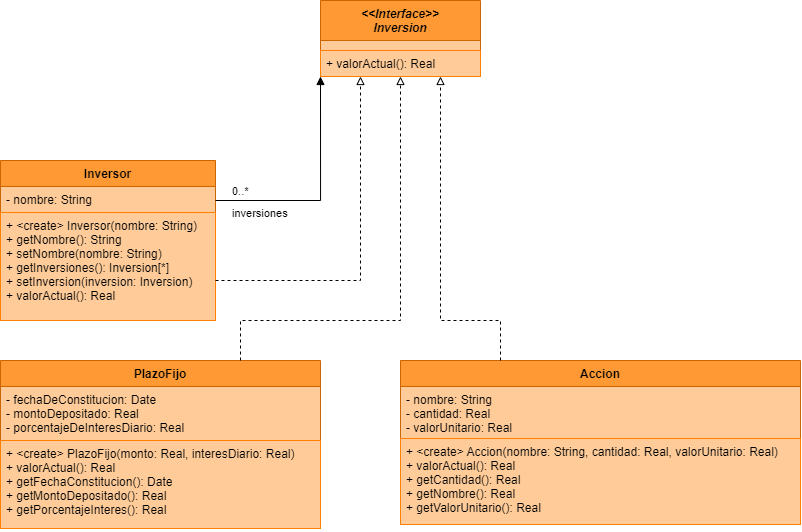

The diagram above was exported from draw.io. Its source (the exported page's mxGraphModel, read from the mxfile embedded in the PNG):
<mxGraphModel dx="1221" dy="634" grid="1" gridSize="10" guides="1" tooltips="1" connect="1" arrows="1" fold="1" page="1" pageScale="1" pageWidth="850" pageHeight="1100" math="0" shadow="0">
  <root>
    <mxCell id="0" />
    <mxCell id="1" parent="0" />
    <mxCell id="knkB--vZC4mDE0G4EfJ8-1" value="Inversor" style="swimlane;fontStyle=1;align=center;verticalAlign=top;childLayout=stackLayout;horizontal=1;startSize=26;horizontalStack=0;resizeParent=1;resizeParentMax=0;resizeLast=0;collapsible=1;marginBottom=0;rounded=0;fillColor=#FF9933;strokeColor=#CC6600;" vertex="1" parent="1">
      <mxGeometry x="40" y="200" width="215" height="160" as="geometry" />
    </mxCell>
    <mxCell id="knkB--vZC4mDE0G4EfJ8-2" value="- nombre: String" style="text;strokeColor=#CC6600;fillColor=#FFCC99;align=left;verticalAlign=top;spacingLeft=4;spacingRight=4;overflow=hidden;rotatable=0;points=[[0,0.5],[1,0.5]];portConstraint=eastwest;rounded=0;" vertex="1" parent="knkB--vZC4mDE0G4EfJ8-1">
      <mxGeometry y="26" width="215" height="26" as="geometry" />
    </mxCell>
    <mxCell id="knkB--vZC4mDE0G4EfJ8-4" value="+ &lt;create&gt; Inversor(nombre: String)&#10;+ getNombre(): String&#10;+ setNombre(nombre: String)&#10;+ getInversiones(): Inversion[*]&#10;+ setInversion(inversion: Inversion)&#10;+ valorActual(): Real" style="text;strokeColor=#FF8000;fillColor=#FFCC99;align=left;verticalAlign=top;spacingLeft=4;spacingRight=4;overflow=hidden;rotatable=0;points=[[0,0.5],[1,0.5]];portConstraint=eastwest;rounded=0;" vertex="1" parent="knkB--vZC4mDE0G4EfJ8-1">
      <mxGeometry y="52" width="215" height="108" as="geometry" />
    </mxCell>
    <mxCell id="knkB--vZC4mDE0G4EfJ8-15" value="&lt;&lt;Interface&gt;&gt;&#10;Inversion" style="swimlane;fontStyle=3;align=center;verticalAlign=top;childLayout=stackLayout;horizontal=1;startSize=40;horizontalStack=0;resizeParent=1;resizeParentMax=0;resizeLast=0;collapsible=1;marginBottom=0;rounded=0;fillColor=#FF9933;strokeColor=#CC6600;" vertex="1" parent="1">
      <mxGeometry x="360" y="40" width="160" height="76" as="geometry" />
    </mxCell>
    <mxCell id="knkB--vZC4mDE0G4EfJ8-16" value="" style="text;strokeColor=#CC6600;fillColor=#FFCC99;align=left;verticalAlign=top;spacingLeft=4;spacingRight=4;overflow=hidden;rotatable=0;points=[[0,0.5],[1,0.5]];portConstraint=eastwest;rounded=0;" vertex="1" parent="knkB--vZC4mDE0G4EfJ8-15">
      <mxGeometry y="40" width="160" height="10" as="geometry" />
    </mxCell>
    <mxCell id="knkB--vZC4mDE0G4EfJ8-17" value="+ valorActual(): Real" style="text;strokeColor=#FF8000;fillColor=#FFCC99;align=left;verticalAlign=top;spacingLeft=4;spacingRight=4;overflow=hidden;rotatable=0;points=[[0,0.5],[1,0.5]];portConstraint=eastwest;rounded=0;" vertex="1" parent="knkB--vZC4mDE0G4EfJ8-15">
      <mxGeometry y="50" width="160" height="26" as="geometry" />
    </mxCell>
    <mxCell id="knkB--vZC4mDE0G4EfJ8-18" value="PlazoFijo" style="swimlane;fontStyle=1;align=center;verticalAlign=top;childLayout=stackLayout;horizontal=1;startSize=26;horizontalStack=0;resizeParent=1;resizeParentMax=0;resizeLast=0;collapsible=1;marginBottom=0;rounded=0;fillColor=#FF9933;strokeColor=#CC6600;" vertex="1" parent="1">
      <mxGeometry x="40" y="400" width="320" height="168" as="geometry" />
    </mxCell>
    <mxCell id="knkB--vZC4mDE0G4EfJ8-19" value="- fechaDeConstitucion: Date&#10;- montoDepositado: Real&#10;- porcentajeDeInteresDiario: Real" style="text;strokeColor=#CC6600;fillColor=#FFCC99;align=left;verticalAlign=top;spacingLeft=4;spacingRight=4;overflow=hidden;rotatable=0;points=[[0,0.5],[1,0.5]];portConstraint=eastwest;rounded=0;" vertex="1" parent="knkB--vZC4mDE0G4EfJ8-18">
      <mxGeometry y="26" width="320" height="54" as="geometry" />
    </mxCell>
    <mxCell id="knkB--vZC4mDE0G4EfJ8-20" value="+ &lt;create&gt; PlazoFijo(monto: Real, interesDiario: Real)&#10;+ valorActual(): Real&#10;+ getFechaConstitucion(): Date&#10;+ getMontoDepositado(): Real&#10;+ getPorcentajeInteres(): Real" style="text;strokeColor=#FF8000;fillColor=#FFCC99;align=left;verticalAlign=top;spacingLeft=4;spacingRight=4;overflow=hidden;rotatable=0;points=[[0,0.5],[1,0.5]];portConstraint=eastwest;rounded=0;" vertex="1" parent="knkB--vZC4mDE0G4EfJ8-18">
      <mxGeometry y="80" width="320" height="88" as="geometry" />
    </mxCell>
    <mxCell id="knkB--vZC4mDE0G4EfJ8-21" value="Accion" style="swimlane;fontStyle=1;align=center;verticalAlign=top;childLayout=stackLayout;horizontal=1;startSize=26;horizontalStack=0;resizeParent=1;resizeParentMax=0;resizeLast=0;collapsible=1;marginBottom=0;rounded=0;fillColor=#FF9933;strokeColor=#CC6600;" vertex="1" parent="1">
      <mxGeometry x="440" y="400" width="400" height="164" as="geometry" />
    </mxCell>
    <mxCell id="knkB--vZC4mDE0G4EfJ8-22" value="- nombre: String&#10;- cantidad: Real&#10;- valorUnitario: Real" style="text;strokeColor=#CC6600;fillColor=#FFCC99;align=left;verticalAlign=top;spacingLeft=4;spacingRight=4;overflow=hidden;rotatable=0;points=[[0,0.5],[1,0.5]];portConstraint=eastwest;rounded=0;" vertex="1" parent="knkB--vZC4mDE0G4EfJ8-21">
      <mxGeometry y="26" width="400" height="52" as="geometry" />
    </mxCell>
    <mxCell id="knkB--vZC4mDE0G4EfJ8-23" value="+ &lt;create&gt; Accion(nombre: String, cantidad: Real, valorUnitario: Real)&#10;+ valorActual(): Real&#10;+ getCantidad(): Real&#10;+ getNombre(): Real&#10;+ getValorUnitario(): Real" style="text;strokeColor=#FF8000;fillColor=#FFCC99;align=left;verticalAlign=top;spacingLeft=4;spacingRight=4;overflow=hidden;rotatable=0;points=[[0,0.5],[1,0.5]];portConstraint=eastwest;rounded=0;" vertex="1" parent="knkB--vZC4mDE0G4EfJ8-21">
      <mxGeometry y="78" width="400" height="86" as="geometry" />
    </mxCell>
    <mxCell id="knkB--vZC4mDE0G4EfJ8-25" value="inversiones" style="endArrow=block;endFill=1;html=1;edgeStyle=orthogonalEdgeStyle;align=left;verticalAlign=top;rounded=0;exitX=1;exitY=0.25;exitDx=0;exitDy=0;entryX=0;entryY=1;entryDx=0;entryDy=0;" edge="1" parent="1" source="knkB--vZC4mDE0G4EfJ8-1" target="knkB--vZC4mDE0G4EfJ8-15">
      <mxGeometry x="-0.869" relative="1" as="geometry">
        <mxPoint x="310" y="360" as="sourcePoint" />
        <mxPoint x="470" y="360" as="targetPoint" />
        <mxPoint as="offset" />
      </mxGeometry>
    </mxCell>
    <mxCell id="knkB--vZC4mDE0G4EfJ8-26" value="0..*" style="edgeLabel;resizable=0;html=1;align=left;verticalAlign=bottom;strokeColor=#FF8000;fillColor=#000000;" connectable="0" vertex="1" parent="knkB--vZC4mDE0G4EfJ8-25">
      <mxGeometry x="-1" relative="1" as="geometry">
        <mxPoint x="15" y="-1" as="offset" />
      </mxGeometry>
    </mxCell>
    <mxCell id="knkB--vZC4mDE0G4EfJ8-27" value="" style="html=1;verticalAlign=bottom;endArrow=block;rounded=0;dashed=1;endFill=0;exitX=0.75;exitY=0;exitDx=0;exitDy=0;entryX=0.5;entryY=1;entryDx=0;entryDy=0;" edge="1" parent="1" source="knkB--vZC4mDE0G4EfJ8-18" target="knkB--vZC4mDE0G4EfJ8-15">
      <mxGeometry width="80" relative="1" as="geometry">
        <mxPoint x="330" y="340" as="sourcePoint" />
        <mxPoint x="410" y="340" as="targetPoint" />
        <Array as="points">
          <mxPoint x="280" y="360" />
          <mxPoint x="440" y="360" />
        </Array>
      </mxGeometry>
    </mxCell>
    <mxCell id="knkB--vZC4mDE0G4EfJ8-28" value="" style="html=1;verticalAlign=bottom;endArrow=block;rounded=0;dashed=1;endFill=0;exitX=0.25;exitY=0;exitDx=0;exitDy=0;entryX=0.75;entryY=1;entryDx=0;entryDy=0;" edge="1" parent="1" source="knkB--vZC4mDE0G4EfJ8-21" target="knkB--vZC4mDE0G4EfJ8-15">
      <mxGeometry width="80" relative="1" as="geometry">
        <mxPoint x="670" y="329.9999999999999" as="sourcePoint" />
        <mxPoint x="750" y="329.9999999999999" as="targetPoint" />
        <Array as="points">
          <mxPoint x="540" y="360" />
          <mxPoint x="480" y="360" />
        </Array>
      </mxGeometry>
    </mxCell>
    <mxCell id="knkB--vZC4mDE0G4EfJ8-29" value="" style="html=1;verticalAlign=bottom;endArrow=block;rounded=0;dashed=1;endFill=0;entryX=0.25;entryY=1;entryDx=0;entryDy=0;exitX=1;exitY=0.75;exitDx=0;exitDy=0;" edge="1" parent="1" source="knkB--vZC4mDE0G4EfJ8-1" target="knkB--vZC4mDE0G4EfJ8-15">
      <mxGeometry width="80" relative="1" as="geometry">
        <mxPoint x="150" y="115.99999999999989" as="sourcePoint" />
        <mxPoint x="320" y="140" as="targetPoint" />
        <Array as="points">
          <mxPoint x="400" y="320" />
        </Array>
      </mxGeometry>
    </mxCell>
  </root>
</mxGraphModel>